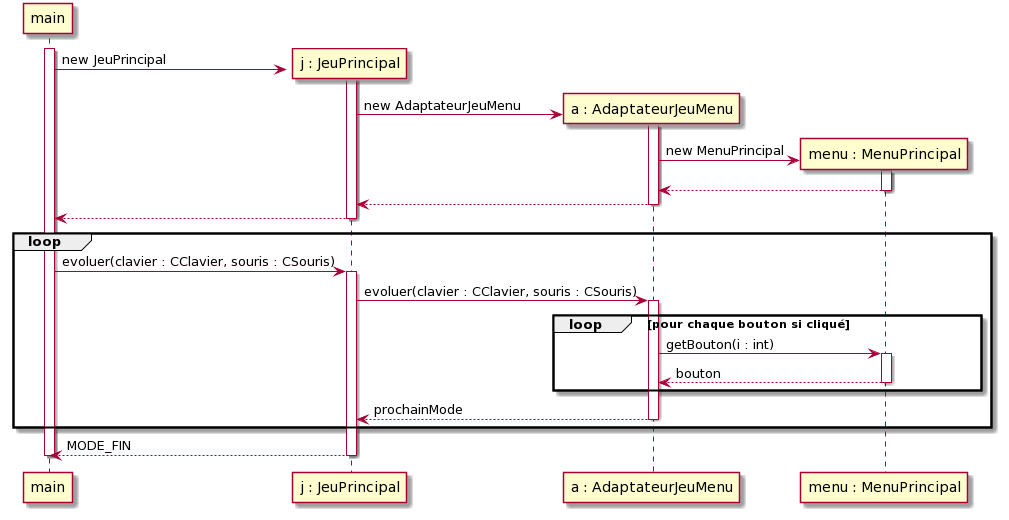

The diagram above was rendered by PlantUML. Its source (embedded in the PNG):
@startuml
activate main

create "j : JeuPrincipal" as j
activate j
main -> j : new JeuPrincipal

create "a : AdaptateurJeuMenu" as a
j -> a: new AdaptateurJeuMenu
activate a
create "menu : MenuPrincipal" as m
a -> m : new MenuPrincipal
activate m
m --> a
deactivate m
a --> j
deactivate a 
j --> main
deactivate j

loop
main -> j : evoluer(clavier : CClavier, souris : CSouris)
activate j
j -> a : evoluer(clavier : CClavier, souris : CSouris)
activate a
loop pour chaque bouton si cliqué
a -> m : getBouton(i : int)
activate m
m --> a : bouton
deactivate m
end
a --> j : prochainMode
deactivate a
end

j --> main : MODE_FIN
deactivate j

deactivate main
@enduml